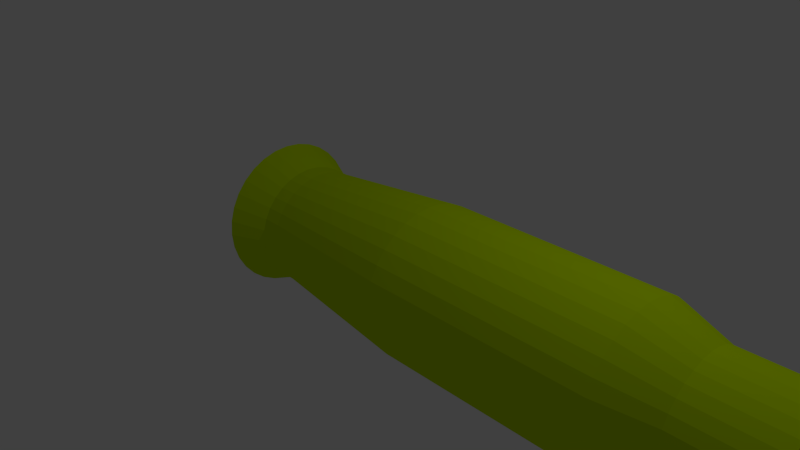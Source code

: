 # Source: Rifle_Bullet.blend  (saved by Blender 2.71.0; exported with 4.5.12 LTS)
import bpy
from mathutils import Matrix  # noqa: F401  (used for matrix-valued properties, if any)

bpy.ops.wm.read_factory_settings(use_empty=True)
scene = bpy.context.scene
scene.name = 'Scene'

# ---- collections
col_collection_1 = bpy.data.collections.new('Collection 1'); scene.collection.children.link(col_collection_1)

# ---- materials (node trees are filled in below, after node groups)
mat_material_007 = bpy.data.materials.new('Material.007')
mat_material_007.alpha_threshold = 0.0
mat_material_007.use_transparent_shadow = False
mat_material_007.diffuse_color = (0.8, 0.2032, 0.01492, 1.0)
mat_material_007.roughness = 0.5
mat_material_007.line_color = (0.0, 0.0, 0.0, 1.0)
mat_material_0022 = bpy.data.materials.new('Material.0022')
mat_material_0022.alpha_threshold = 0.0
mat_material_0022.use_transparent_shadow = False
mat_material_0022.diffuse_color = (0.5478, 0.8, 0.0, 1.0)
mat_material_0022.roughness = 0.5
mat_material_0022.line_color = (0.0, 0.0, 0.0, 1.0)

# ---- material node trees

# ---- world
world_world = bpy.data.worlds.new('World'); scene.world = world_world
world_world.color = (0.05088, 0.05088, 0.05088)
world_world.use_sun_shadow = False
world_world.sun_shadow_jitter_overblur = 0.0
world_world.cycles.sampling_method = 'MANUAL'
world_world.cycles.sample_map_resolution = 256

# ---- cameras
cam_camera = bpy.data.cameras.new('Camera')
cam_camera.clip_end = 100.0
cam_camera.lens = 35.0
cam_camera.sensor_width = 32.0
cam_camera.sensor_height = 18.0
cam_camera.ortho_scale = 7.314
cam_camera.dof.focus_distance = 0.0
cam_camera.dof.aperture_fstop = 128.0

# ---- lights
light_lamp = bpy.data.lights.new('Lamp', 'POINT')
light_lamp.transmission_factor = 0.0
light_lamp.cutoff_distance = 30.0
light_lamp.energy = 100.0
light_lamp.shadow_buffer_clip_start = 1.001
light_lamp.shadow_soft_size = 0.1
light_lamp.shadow_maximum_resolution = 0.006
light_lamp.use_absolute_resolution = True
light_lamp.cycles.use_multiple_importance_sampling = False

# ---- meshes
me_cylinder = bpy.data.meshes.new('Cylinder')
me_cylinder.from_pydata([(2.727e-08, 0.7974, -1.032), (0.0, 1.0, 1.0), (0.1556, 0.7821, -1.032), (0.1951, 0.9808, 1.0), (0.3051, 0.7367, -1.032), (0.3827, 0.9239, 1.0), (0.443, 0.663, -1.032), (0.5556, 0.8315, 1.0), (0.5638, 0.5638, -1.032), (0.7071, 0.7071, 1.0), (0.663, 0.443, -1.032), (0.8315, 0.5556, 1.0), (0.7367, 0.3051, -1.032), (0.9239, 0.3827, 1.0), (0.7821, 0.1556, -1.032), (0.9808, 0.1951, 1.0), (0.7974, 1.178e-07, -1.032), (1.0, 7.55e-08, 1.0), (0.7821, -0.1556, -1.032), (0.9808, -0.1951, 1.0), (0.7367, -0.3051, -1.032), (0.9239, -0.3827, 1.0), (0.663, -0.443, -1.032), (0.8315, -0.5556, 1.0), (0.5638, -0.5638, -1.032), (0.7071, -0.7071, 1.0), (0.443, -0.663, -1.032), (0.5556, -0.8315, 1.0), (0.3051, -0.7367, -1.032), (0.3827, -0.9239, 1.0), (0.1556, -0.7821, -1.032), (0.1951, -0.9808, 1.0), (-2.326e-07, -0.7974, -1.032), (-3.258e-07, -1.0, 1.0), (-0.1556, -0.7821, -1.032), (-0.1951, -0.9808, 1.0), (-0.3051, -0.7367, -1.032), (-0.3827, -0.9239, 1.0), (-0.443, -0.663, -1.032), (-0.5556, -0.8315, 1.0), (-0.5638, -0.5638, -1.032), (-0.7071, -0.7071, 1.0), (-0.663, -0.443, -1.032), (-0.8315, -0.5556, 1.0), (-0.7367, -0.3051, -1.032), (-0.9239, -0.3827, 1.0), (-0.7821, -0.1556, -1.032), (-0.9808, -0.1951, 1.0), (-0.7974, 8.275e-07, -1.032), (-1.0, 9.656e-07, 1.0), (-0.7821, 0.1556, -1.032), (-0.9808, 0.1951, 1.0), (-0.7367, 0.3051, -1.032), (-0.9239, 0.3827, 1.0), (-0.663, 0.443, -1.032), (-0.8315, 0.5556, 1.0), (-0.5638, 0.5638, -1.032), (-0.7071, 0.7071, 1.0), (-0.443, 0.663, -1.032), (-0.5556, 0.8315, 1.0), (-0.3051, 0.7367, -1.032), (-0.3827, 0.9239, 1.0), (-0.1556, 0.7821, -1.032), (-0.1951, 0.9808, 1.0), (-1.958e-07, 1.0, 3.93), (0.1951, 0.9808, 3.93), (0.3827, 0.9239, 3.93), (0.5556, 0.8315, 3.93), (0.7071, 0.7071, 3.93), (0.8315, 0.5556, 3.93), (0.9239, 0.3827, 3.93), (0.9808, 0.1951, 3.93), (1.0, 7.55e-08, 3.93), (0.9808, -0.1951, 3.93), (0.9239, -0.3827, 3.93), (0.8315, -0.5556, 3.93), (0.7071, -0.7071, 3.93), (0.5556, -0.8315, 3.93), (0.3827, -0.9239, 3.93), (0.1951, -0.9808, 3.93), (-5.217e-07, -1.0, 3.93), (-0.1951, -0.9808, 3.93), (-0.3827, -0.9239, 3.93), (-0.5556, -0.8315, 3.93), (-0.7071, -0.7071, 3.93), (-0.8315, -0.5556, 3.93), (-0.9239, -0.3827, 3.93), (-0.9808, -0.1951, 3.93), (-1.0, 9.656e-07, 3.93), (-0.9808, 0.1951, 3.93), (-0.9239, 0.3827, 3.93), (-0.8315, 0.5556, 3.93), (-0.7071, 0.7071, 3.93), (-0.5556, 0.8315, 3.93), (-0.3827, 0.9239, 3.93), (-0.1951, 0.9808, 3.93), (4.165e-08, 0.7974, -1.283), (0.1556, 0.7821, -1.283), (0.3051, 0.7367, -1.283), (0.443, 0.663, -1.283), (0.5638, 0.5638, -1.283), (0.663, 0.443, -1.283), (0.7367, 0.3051, -1.283), (0.7821, 0.1556, -1.283), (0.7974, 1.178e-07, -1.283), (0.7821, -0.1556, -1.283), (0.7367, -0.3051, -1.283), (0.663, -0.443, -1.283), (0.5638, -0.5638, -1.283), (0.443, -0.663, -1.283), (0.3051, -0.7367, -1.283), (0.1556, -0.7821, -1.283), (-2.182e-07, -0.7974, -1.283), (-0.1556, -0.7821, -1.283), (-0.3051, -0.7367, -1.283), (-0.443, -0.663, -1.283), (-0.5638, -0.5638, -1.283), (-0.663, -0.443, -1.283), (-0.7367, -0.3051, -1.283), (-0.7821, -0.1556, -1.283), (-0.7974, 8.275e-07, -1.283), (-0.7821, 0.1556, -1.283), (-0.7367, 0.3051, -1.283), (-0.663, 0.443, -1.283), (-0.5638, 0.5638, -1.283), (-0.443, 0.663, -1.283), (-0.3051, 0.7367, -1.283), (-0.1556, 0.7821, -1.283), (-3.448e-08, 1.0, -1.746), (0.1951, 0.9808, -1.746), (0.3827, 0.9239, -1.746), (0.5556, 0.8315, -1.746), (0.7071, 0.7071, -1.746), (0.8315, 0.5556, -1.746), (0.9239, 0.3827, -1.746), (0.9808, 0.1951, -1.746), (1.0, 7.55e-08, -1.746), (0.9808, -0.1951, -1.746), (0.9239, -0.3827, -1.746), (0.8315, -0.5556, -1.746), (0.7071, -0.7071, -1.746), (0.5556, -0.8315, -1.746), (0.3827, -0.9239, -1.746), (0.1951, -0.9808, -1.746), (-3.603e-07, -1.0, -1.746), (-0.1951, -0.9808, -1.746), (-0.3827, -0.9239, -1.746), (-0.5556, -0.8315, -1.746), (-0.7071, -0.7071, -1.746), (-0.8315, -0.5556, -1.746), (-0.9239, -0.3827, -1.746), (-0.9808, -0.1951, -1.746), (-1.0, 9.656e-07, -1.746), (-0.9808, 0.1951, -1.746), (-0.9239, 0.3827, -1.746), (-0.8315, 0.5556, -1.746), (-0.7071, 0.7071, -1.746), (-0.5556, 0.8315, -1.746), (-0.3827, 0.9239, -1.746), (-0.1951, 0.9808, -1.746), (-1.337e-07, 0.7772, 4.604), (0.1516, 0.7623, 4.604), (0.2974, 0.7181, 4.604), (0.4318, 0.6462, 4.604), (0.5496, 0.5496, 4.604), (0.6462, 0.4318, 4.604), (0.7181, 0.2974, 4.604), (0.7623, 0.1516, 4.604), (0.7772, 1.222e-07, 4.604), (0.7623, -0.1516, 4.604), (0.7181, -0.2974, 4.604), (0.6462, -0.4318, 4.604), (0.5496, -0.5496, 4.604), (0.4318, -0.6462, 4.604), (0.2974, -0.7181, 4.604), (0.1516, -0.7623, 4.604), (-3.87e-07, -0.7772, 4.604), (-0.1516, -0.7623, 4.604), (-0.2974, -0.7181, 4.604), (-0.4318, -0.6462, 4.604), (-0.5496, -0.5496, 4.604), (-0.6462, -0.4318, 4.604), (-0.7181, -0.2974, 4.604), (-0.7623, -0.1516, 4.604), (-0.7772, 8.14e-07, 4.604), (-0.7623, 0.1516, 4.604), (-0.7181, 0.2974, 4.604), (-0.6462, 0.4318, 4.604), (-0.5496, 0.5496, 4.604), (-0.4318, 0.6462, 4.604), (-0.2974, 0.7181, 4.604), (-0.1516, 0.7623, 4.604), (7.465e-07, 0.7772, 7.397), (0.1516, 0.7623, 7.397), (0.2974, 0.7181, 7.397), (0.4318, 0.6462, 7.397), (0.5496, 0.5496, 7.397), (0.6462, 0.4318, 7.397), (0.7181, 0.2974, 7.397), (0.7623, 0.1516, 7.397), (0.7772, 1.222e-07, 7.397), (0.7623, -0.1516, 7.397), (0.7181, -0.2974, 7.397), (0.6462, -0.4318, 7.397), (0.5496, -0.5496, 7.397), (0.4318, -0.6462, 7.397), (0.2974, -0.7181, 7.397), (0.1516, -0.7623, 7.397), (4.932e-07, -0.7772, 7.397), (-0.1516, -0.7623, 7.397), (-0.2974, -0.7181, 7.397), (-0.4318, -0.6462, 7.397), (-0.5496, -0.5496, 7.397), (-0.6462, -0.4318, 7.397), (-0.7181, -0.2974, 7.397), (-0.7623, -0.1516, 7.397), (-0.7772, 8.14e-07, 7.397), (-0.7623, 0.1516, 7.397), (-0.7181, 0.2974, 7.397), (-0.6462, 0.4318, 7.397), (-0.5496, 0.5496, 7.397), (-0.4318, 0.6462, 7.397), (-0.2974, 0.7181, 7.397), (-0.1516, 0.7623, 7.397), (-9.876e-07, -0.02287, 10.03), (-0.004462, -0.02243, 10.03), (-0.008752, -0.02113, 10.03), (-0.01271, -0.01901, 10.03), (-0.01617, -0.01617, 10.03), (-0.01902, -0.0127, 10.03), (-0.02113, -0.008751, 10.03), (-0.02243, -0.004461, 10.03), (-0.02287, 3.368e-07, 10.03), (-0.02243, 0.004462, 10.03), (-0.02113, 0.008752, 10.03), (-0.01902, 0.01271, 10.03), (-0.01617, 0.01617, 10.03), (-0.01271, 0.01901, 10.03), (-0.008752, 0.02113, 10.03), (-0.004462, 0.02243, 10.03), (-9.801e-07, 0.02287, 10.03), (0.00446, 0.02243, 10.03), (0.00875, 0.02113, 10.03), (0.0127, 0.01901, 10.03), (0.01617, 0.01617, 10.03), (0.01901, 0.01271, 10.03), (0.02113, 0.008752, 10.03), (0.02243, 0.004462, 10.03), (0.02287, 3.165e-07, 10.03), (0.02243, -0.004461, 10.03), (0.02113, -0.008751, 10.03), (0.01901, -0.0127, 10.03), (0.01617, -0.01617, 10.03), (0.0127, -0.01901, 10.03), (0.00875, -0.02113, 10.03), (0.00446, -0.02243, 10.03)], [], [(0, 1, 3, 2), (2, 3, 5, 4), (4, 5, 7, 6), (6, 7, 9, 8), (8, 9, 11, 10), (10, 11, 13, 12), (12, 13, 15, 14), (14, 15, 17, 16), (16, 17, 19, 18), (18, 19, 21, 20), (20, 21, 23, 22), (22, 23, 25, 24), (24, 25, 27, 26), (26, 27, 29, 28), (28, 29, 31, 30), (30, 31, 33, 32), (32, 33, 35, 34), (34, 35, 37, 36), (36, 37, 39, 38), (38, 39, 41, 40), (40, 41, 43, 42), (42, 43, 45, 44), (44, 45, 47, 46), (46, 47, 49, 48), (48, 49, 51, 50), (50, 51, 53, 52), (52, 53, 55, 54), (54, 55, 57, 56), (56, 57, 59, 58), (58, 59, 61, 60), (45, 43, 85, 86), (62, 63, 1, 0), (60, 61, 63, 62), (50, 52, 122, 121), (89, 88, 184, 185), (23, 21, 74, 75), (51, 49, 88, 89), (7, 5, 66, 67), (29, 27, 77, 78), (57, 55, 91, 92), (35, 33, 80, 81), (13, 11, 69, 70), (63, 61, 94, 95), (41, 39, 83, 84), (19, 17, 72, 73), (47, 45, 86, 87), (25, 23, 75, 76), (53, 51, 89, 90), (9, 7, 67, 68), (31, 29, 78, 79), (59, 57, 92, 93), (37, 35, 81, 82), (15, 13, 70, 71), (1, 63, 95, 64), (43, 41, 84, 85), (21, 19, 73, 74), (49, 47, 87, 88), (5, 3, 65, 66), (27, 25, 76, 77), (55, 53, 90, 91), (11, 9, 68, 69), (33, 31, 79, 80), (61, 59, 93, 94), (39, 37, 82, 83), (3, 1, 64, 65), (17, 15, 71, 72), (122, 123, 155, 154), (6, 8, 100, 99), (28, 30, 111, 110), (56, 58, 125, 124), (34, 36, 114, 113), (12, 14, 103, 102), (62, 0, 96, 127), (40, 42, 117, 116), (18, 20, 106, 105), (46, 48, 120, 119), (2, 4, 98, 97), (24, 26, 109, 108), (52, 54, 123, 122), (8, 10, 101, 100), (30, 32, 112, 111), (58, 60, 126, 125), (36, 38, 115, 114), (0, 2, 97, 96), (14, 16, 104, 103), (42, 44, 118, 117), (20, 22, 107, 106), (48, 50, 121, 120), (4, 6, 99, 98), (26, 28, 110, 109), (54, 56, 124, 123), (32, 34, 113, 112), (10, 12, 102, 101), (60, 62, 127, 126), (38, 40, 116, 115), (16, 18, 105, 104), (44, 46, 119, 118), (22, 24, 108, 107), (128, 129, 130, 131, 132, 133, 134, 135, 136, 137, 138, 139, 140, 141, 142, 143, 144, 145, 146, 147, 148, 149, 150, 151, 152, 153, 154, 155, 156, 157, 158, 159), (100, 101, 133, 132), (111, 112, 144, 143), (120, 121, 153, 152), (98, 99, 131, 130), (109, 110, 142, 141), (118, 119, 151, 150), (96, 97, 129, 128), (107, 108, 140, 139), (127, 96, 128, 159), (116, 117, 149, 148), (105, 106, 138, 137), (125, 126, 158, 157), (114, 115, 147, 146), (103, 104, 136, 135), (123, 124, 156, 155), (112, 113, 145, 144), (101, 102, 134, 133), (121, 122, 154, 153), (99, 100, 132, 131), (110, 111, 143, 142), (119, 120, 152, 151), (97, 98, 130, 129), (108, 109, 141, 140), (117, 118, 150, 149), (106, 107, 139, 138), (126, 127, 159, 158), (115, 116, 148, 147), (104, 105, 137, 136), (124, 125, 157, 156), (113, 114, 146, 145), (102, 103, 135, 134), (191, 190, 222, 223), (67, 66, 162, 163), (78, 77, 173, 174), (87, 86, 182, 183), (65, 64, 160, 161), (76, 75, 171, 172), (64, 95, 191, 160), (85, 84, 180, 181), (74, 73, 169, 170), (94, 93, 189, 190), (83, 82, 178, 179), (72, 71, 167, 168), (92, 91, 187, 188), (81, 80, 176, 177), (70, 69, 165, 166), (90, 89, 185, 186), (68, 67, 163, 164), (79, 78, 174, 175), (88, 87, 183, 184), (66, 65, 161, 162), (77, 76, 172, 173), (86, 85, 181, 182), (75, 74, 170, 171), (95, 94, 190, 191), (84, 83, 179, 180), (73, 72, 168, 169), (93, 92, 188, 189), (82, 81, 177, 178), (71, 70, 166, 167), (91, 90, 186, 187), (69, 68, 164, 165), (80, 79, 175, 176), (214, 213, 245, 246), (180, 179, 211, 212), (169, 168, 200, 201), (189, 188, 220, 221), (178, 177, 209, 210), (167, 166, 198, 199), (187, 186, 218, 219), (165, 164, 196, 197), (176, 175, 207, 208), (185, 184, 216, 217), (163, 162, 194, 195), (174, 173, 205, 206), (183, 182, 214, 215), (161, 160, 192, 193), (172, 171, 203, 204), (160, 191, 223, 192), (181, 180, 212, 213), (170, 169, 201, 202), (190, 189, 221, 222), (179, 178, 210, 211), (168, 167, 199, 200), (188, 187, 219, 220), (177, 176, 208, 209), (166, 165, 197, 198), (186, 185, 217, 218), (164, 163, 195, 196), (175, 174, 206, 207), (184, 183, 215, 216), (162, 161, 193, 194), (173, 172, 204, 205), (182, 181, 213, 214), (171, 170, 202, 203), (225, 224, 255, 254, 253, 252, 251, 250, 249, 248, 247, 246, 245, 244, 243, 242, 241, 240, 239, 238, 237, 236, 235, 234, 233, 232, 231, 230, 229, 228, 227, 226), (203, 202, 234, 235), (223, 222, 254, 255), (212, 211, 243, 244), (201, 200, 232, 233), (221, 220, 252, 253), (210, 209, 241, 242), (199, 198, 230, 231), (219, 218, 250, 251), (197, 196, 228, 229), (208, 207, 239, 240), (217, 216, 248, 249), (195, 194, 226, 227), (206, 205, 237, 238), (215, 214, 246, 247), (193, 192, 224, 225), (204, 203, 235, 236), (192, 223, 255, 224), (213, 212, 244, 245), (202, 201, 233, 234), (222, 221, 253, 254), (211, 210, 242, 243), (200, 199, 231, 232), (220, 219, 251, 252), (209, 208, 240, 241), (198, 197, 229, 230), (218, 217, 249, 250), (196, 195, 227, 228), (207, 206, 238, 239), (216, 215, 247, 248), (194, 193, 225, 226), (205, 204, 236, 237)])
me_cylinder.polygons.foreach_set('material_index', [1, 1, 1, 1, 1, 1, 1, 1, 1, 1, 1, 1, 1, 1, 1, 1, 1, 1, 1, 1, 1, 1, 1, 1, 1, 1, 1, 1, 1, 1, 1, 1, 1, 1, 1, 1, 1, 1, 1, 1, 1, 1, 1, 1, 1, 1, 1, 1, 1, 1, 1, 1, 1, 1, 1, 1, 1, 1, 1, 1, 1, 1, 1, 1, 1, 1, 1, 1, 1, 1, 1, 1, 1, 1, 1, 1, 1, 1, 1, 1, 1, 1, 1, 1, 1, 1, 1, 1, 1, 1, 1, 1, 1, 1, 1, 1, 1, 1, 1, 1, 1, 1, 1, 1, 1, 1, 1, 1, 1, 1, 1, 1, 1, 1, 1, 1, 1, 1, 1, 1, 1, 1, 1, 1, 1, 1, 1, 1, 1, 1, 1, 1, 1, 1, 1, 1, 1, 1, 1, 1, 1, 1, 1, 1, 1, 1, 1, 1, 1, 1, 1, 1, 1, 1, 1, 1, 1, 1, 1, 1, 1, 1, 0, 1, 1, 1, 1, 1, 1, 1, 1, 1, 1, 1, 1, 1, 1, 1, 1, 1, 1, 1, 1, 1, 1, 1, 1, 1, 1, 1, 1, 1, 1, 1, 0, 0, 0, 0, 0, 0, 0, 0, 0, 0, 0, 0, 0, 0, 0, 0, 0, 0, 0, 0, 0, 0, 0, 0, 0, 0, 0, 0, 0, 0, 0, 0])
me_cylinder.materials.append(mat_material_007)
me_cylinder.materials.append(mat_material_0022)
me_cylinder.use_remesh_preserve_volume = False
me_cylinder.use_remesh_preserve_attributes = False
me_cylinder.use_mirror_vertex_groups = False
me_cylinder.update()

# ---- objects
ob_cylinder = bpy.data.objects.new('Cylinder', me_cylinder)
ob_lamp = bpy.data.objects.new('Lamp', light_lamp)
ob_camera = bpy.data.objects.new('Camera', cam_camera)

# ---- transforms, parenting, visibility, modifiers, constraints
ob_cylinder.location = (0.0, 0.0, 0.0)
ob_cylinder.rotation_euler = (-0.0, 1.571, 0.0)
ob_cylinder.lineart.crease_threshold = 0.0
ob_lamp.location = (4.076, 1.005, 5.904)
ob_lamp.rotation_euler = (0.6503, 0.05522, 1.866)
ob_lamp.lock_rotations_4d = False
ob_lamp.empty_display_type = 'ARROWS'
ob_lamp.color = (0.0, 0.0, 0.0, 0.0)
ob_lamp.lineart.crease_threshold = 0.0
ob_camera.location = (7.481, -6.508, 5.344)
ob_camera.rotation_euler = (1.109, 0.01082, 0.8149)
ob_camera.lock_rotations_4d = False
ob_camera.empty_display_type = 'ARROWS'
ob_camera.color = (0.0, 0.0, 0.0, 0.0)
ob_camera.display_type = 'WIRE'
ob_camera.lineart.crease_threshold = 0.0

# ---- collection membership
col_collection_1.objects.link(ob_cylinder)
col_collection_1.objects.link(ob_lamp)
col_collection_1.objects.link(ob_camera)

# ---- scene / render settings (as saved in the file)
scene.camera = ob_camera
scene.frame_start = 1; scene.frame_end = 250; scene.frame_set(1)
scene.render.engine = 'BLENDER_EEVEE_NEXT'
scene.render.resolution_percentage = 50
scene.render.dither_intensity = 0.0
scene.cycles.use_denoising = False
scene.cycles.samples = 10
scene.cycles.sampling_pattern = 'TABULATED_SOBOL'
scene.cycles.light_sampling_threshold = 0.0
scene.cycles.use_adaptive_sampling = False
scene.cycles.use_light_tree = False
scene.cycles.blur_glossy = 0.0
scene.cycles.volume_bounces = 1
scene.cycles.pixel_filter_type = 'GAUSSIAN'
scene.cycles.sample_clamp_indirect = 0.0
scene.view_settings.view_transform = 'Standard'
bpy.context.view_layer.update()
